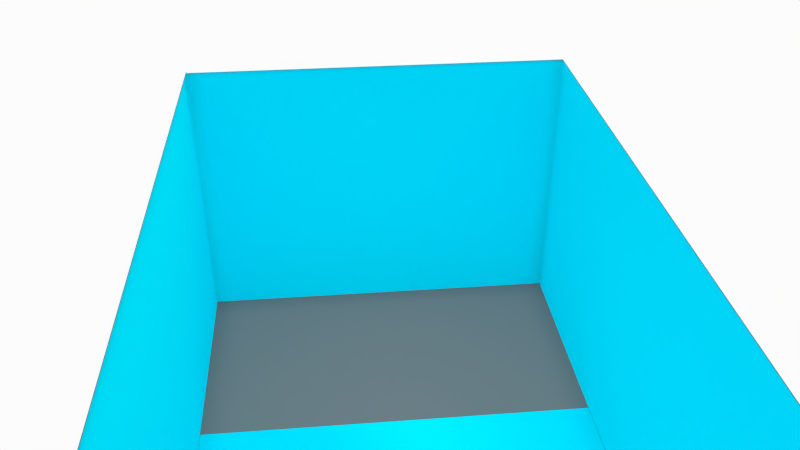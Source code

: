 # Source: aquarium.blend  (saved by Blender 2.76.0; exported with 4.5.12 LTS)
import bpy
from mathutils import Matrix  # noqa: F401  (used for matrix-valued properties, if any)

bpy.ops.wm.read_factory_settings(use_empty=True)
scene = bpy.context.scene
scene.name = 'Scene'

# ---- collections
col_collection_1 = bpy.data.collections.new('Collection 1'); scene.collection.children.link(col_collection_1)

# ---- materials (node trees are filled in below, after node groups)
mat_material_003 = bpy.data.materials.new('Material.003')
mat_material_003.alpha_threshold = 0.0
mat_material_003.use_transparent_shadow = False
mat_material_003.diffuse_color = (0.1902, 0.1902, 0.1902, 1.0)
mat_material_003.specular_color = (0.4185, 1.0, 0.5659)
mat_material_003.roughness = 0.5
mat_material_003.specular_intensity = 0.07018
mat_material = bpy.data.materials.new('Material')
mat_material.alpha_threshold = 0.0
mat_material.use_transparent_shadow = False
mat_material.diffuse_color = (0.0, 0.8102, 1.0, 1.0)
mat_material.roughness = 0.5
mat_material_006 = bpy.data.materials.new('Material.006')
mat_material_006.alpha_threshold = 0.0
mat_material_006.use_transparent_shadow = False
mat_material_006.diffuse_color = (0.002064, 0.002064, 0.002064, 1.0)
mat_material_006.roughness = 0.5
mat_material_001 = bpy.data.materials.new('Material.001')
mat_material_001.alpha_threshold = 0.0
mat_material_001.use_transparent_shadow = False
mat_material_001.diffuse_color = (0.0985, 0.0985, 0.0985, 1.0)
mat_material_001.roughness = 0.5
mat_material_002 = bpy.data.materials.new('Material.002')
mat_material_002.alpha_threshold = 0.0
mat_material_002.use_transparent_shadow = False
mat_material_002.diffuse_color = (0.0985, 0.0985, 0.0985, 1.0)
mat_material_002.roughness = 0.5
mat_material_004 = bpy.data.materials.new('Material.004')
mat_material_004.alpha_threshold = 0.0
mat_material_004.use_transparent_shadow = False
mat_material_004.diffuse_color = (0.0985, 0.0985, 0.0985, 1.0)
mat_material_004.roughness = 0.5
mat_material_005 = bpy.data.materials.new('Material.005')
mat_material_005.alpha_threshold = 0.0
mat_material_005.use_transparent_shadow = False
mat_material_005.diffuse_color = (0.0, 0.0, 0.0, 1.0)
mat_material_005.roughness = 0.5
mat_material_007 = bpy.data.materials.new('Material.007')
mat_material_007.alpha_threshold = 0.0
mat_material_007.use_transparent_shadow = False
mat_material_007.diffuse_color = (0.0, 0.0, 0.0, 1.0)
mat_material_007.roughness = 0.5
mat_material_008 = bpy.data.materials.new('Material.008')
mat_material_008.alpha_threshold = 0.0
mat_material_008.use_transparent_shadow = False
mat_material_008.diffuse_color = (0.0985, 0.0985, 0.0985, 1.0)
mat_material_008.roughness = 0.5
mat_material_009 = bpy.data.materials.new('Material.009')
mat_material_009.alpha_threshold = 0.0
mat_material_009.use_transparent_shadow = False
mat_material_009.diffuse_color = (0.0985, 0.0985, 0.0985, 1.0)
mat_material_009.roughness = 0.5
mat_material_010 = bpy.data.materials.new('Material.010')
mat_material_010.alpha_threshold = 0.0
mat_material_010.use_transparent_shadow = False
mat_material_010.diffuse_color = (0.0985, 0.0985, 0.0985, 1.0)
mat_material_010.roughness = 0.5

# ---- material node trees

# ---- world
world_world = bpy.data.worlds.new('World'); scene.world = world_world
world_world.color = (0.9699, 0.9699, 0.9699)
world_world.use_sun_shadow = False
world_world.sun_shadow_jitter_overblur = 0.0
world_world.cycles.sampling_method = 'MANUAL'
world_world.cycles.sample_map_resolution = 256
world_world.light_settings.ao_factor = 0.2

# ---- cameras
cam_camera = bpy.data.cameras.new('Camera')
cam_camera.clip_end = 100.0
cam_camera.lens = 35.0
cam_camera.sensor_width = 32.0
cam_camera.sensor_height = 18.0
cam_camera.display_size = 2.0
cam_camera.dof.focus_distance = 0.0
cam_camera.dof.aperture_fstop = 128.0
cam_camera.dof.aperture_blades = 6

# ---- lights
light_sun = bpy.data.lights.new('Sun', 'SUN')
light_sun.transmission_factor = 0.0
light_sun.angle = 0.1993
light_sun.energy = 1.0
light_sun.shadow_buffer_clip_start = 0.5
light_sun.shadow_soft_size = 0.1
light_sun.shadow_cascade_max_distance = 1000.0
light_sun.cycles.use_multiple_importance_sampling = False

# ---- meshes
me_cube = bpy.data.meshes.new('Cube')
me_cube.from_pydata([(-0.318, 1.188, 1.18), (-0.318, 1.188, 1.147), (-0.318, -0.9942, 1.18), (-0.318, -0.9942, 1.147), (0.83, 1.188, 1.18), (0.83, 1.188, 1.147), (0.83, -0.9942, 1.18), (0.83, -0.9942, 1.147), (-0.4583, -0.9942, 0.8864), (-0.4583, -0.9942, 0.9192), (-0.4583, 1.188, 0.8864), (-0.4583, 1.188, 0.9192), (0.9628, -0.9942, 0.8864), (0.9628, -0.9942, 0.9192), (0.9628, 1.188, 0.8864), (0.9628, 1.188, 0.9192), (-0.4583, -0.2525, 0.9192), (0.1793, 1.188, 0.9192), (0.9628, -0.2525, 0.9192), (0.1793, -0.9942, 0.9192), (0.1793, -0.2525, 0.9192), (-0.4583, 1.027, 0.9192), (0.83, 1.188, 0.9192), (0.9628, -0.856, 0.9192), (-0.318, -0.9942, 0.9192), (-0.4583, -0.856, 0.9192), (-0.318, 1.188, 0.9192), (0.9628, 1.027, 0.9192), (0.83, -0.9942, 0.9192), (-0.318, -0.2525, 0.9192), (0.83, -0.2525, 0.9192), (0.1793, -0.856, 0.9192), (0.1793, 1.027, 0.9192), (0.83, 1.027, 0.9192), (0.83, -0.856, 0.9192), (-0.318, -0.856, 0.9192), (-0.318, 1.027, 0.9192), (-0.4583, 1.128, 0.9192), (0.9188, 1.188, 0.9192), (0.9628, -0.9448, 0.9192), (-0.4068, -0.9942, 0.9192), (-0.4583, -0.4301, 0.9192), (0.001691, 1.188, 0.9192), (0.9628, 0.6646, 0.9192), (0.357, -0.9942, 0.9192), (-0.4068, -0.2525, 0.9192), (0.357, -0.2525, 0.9192), (0.1793, -0.9448, 0.9192), (0.1793, 0.6646, 0.9192), (-0.4583, 0.6646, 0.9192), (0.357, 1.188, 0.9192), (0.9628, -0.4301, 0.9192), (0.001691, -0.9942, 0.9192), (-0.4583, -0.9448, 0.9192), (-0.4068, 1.188, 0.9192), (0.9628, 1.128, 0.9192), (0.9188, -0.9942, 0.9192), (0.001691, -0.2525, 0.9192), (0.9188, -0.2525, 0.9192), (0.1793, -0.4301, 0.9192), (0.1793, 1.128, 0.9192), (0.357, 1.027, 0.9192), (0.9188, 1.027, 0.9192), (0.83, 0.6646, 0.9192), (0.83, 1.128, 0.9192), (0.357, -0.856, 0.9192), (0.9188, -0.856, 0.9192), (0.83, -0.9448, 0.9192), (0.83, -0.4301, 0.9192), (-0.4068, -0.856, 0.9192), (0.001691, -0.856, 0.9192), (-0.318, -0.9448, 0.9192), (-0.318, -0.4301, 0.9192), (-0.4068, 1.027, 0.9192), (0.001691, 1.027, 0.9192), (-0.318, 0.6646, 0.9192), (-0.318, 1.128, 0.9192), (0.001691, 1.128, 0.9192), (0.001691, 0.6646, 0.9192), (-0.4068, 0.6646, 0.9192), (0.001691, -0.4301, 0.9192), (0.001691, -0.9448, 0.9192), (0.9188, -0.4301, 0.9192), (0.357, -0.9448, 0.9192), (0.9188, 0.6646, 0.9192), (0.357, 0.6646, 0.9192), (0.357, 1.128, 0.9192), (0.357, -0.4301, 0.9192), (-0.4068, -0.4301, 0.9192), (0.9628, 1.188, 0.9192), (0.9628, -0.9942, 0.9192), (-0.4583, -0.9942, 0.9192), (-0.4583, -0.3413, 0.9192), (0.09051, 1.188, 0.9192), (0.9628, -0.1636, 0.9192), (0.2682, -0.9942, 0.9192), (-0.4582, -0.2525, 0.9192), (0.2682, -0.2525, 0.9192), (0.1793, -0.9942, 0.9192), (0.1793, -0.1636, 0.9192), (-0.4583, 0.7534, 0.9192), (0.4458, 1.188, 0.9192), (0.9628, -0.5189, 0.9192), (-0.08713, -0.9942, 0.9192), (-0.4583, -0.9004, 0.9192), (-0.3624, 1.188, 0.9192), (0.9628, 1.072, 0.9192), (0.8744, -0.9942, 0.9192), (-0.08713, -0.2525, 0.9192), (0.8744, -0.2525, 0.9192), (0.1793, -0.5189, 0.9192), (0.1793, 1.072, 0.9192), (0.2682, 1.027, 0.9192), (0.8744, 1.027, 0.9192), (0.83, -0.1636, 0.9192), (0.83, 1.072, 0.9192), (0.2682, -0.856, 0.9192), (0.8744, -0.856, 0.9192), (0.83, -0.9942, 0.9192), (0.83, -0.5189, 0.9192), (-0.4582, -0.856, 0.9192), (-0.08713, -0.856, 0.9192), (-0.318, -0.9942, 0.9192), (-0.318, -0.5189, 0.9192), (-0.4582, 1.027, 0.9192), (-0.08713, 1.027, 0.9192), (-0.318, -0.1636, 0.9192), (-0.318, 1.072, 0.9192), (-0.4583, 1.072, 0.9192), (0.8744, 1.188, 0.9192), (0.9628, -0.9004, 0.9192), (-0.3624, -0.9942, 0.9192), (-0.4583, -0.5189, 0.9192), (-0.08713, 1.188, 0.9192), (0.9628, 0.7534, 0.9192), (0.4458, -0.9942, 0.9192), (-0.3624, -0.2525, 0.9192), (0.4458, -0.2525, 0.9192), (0.1793, -0.9004, 0.9192), (0.1793, 0.7534, 0.9192), (-0.4583, -0.1636, 0.9192), (0.2682, 1.188, 0.9192), (0.9628, -0.3413, 0.9192), (0.09051, -0.9942, 0.9192), (-0.4583, -0.9942, 0.9192), (0.9627, -0.9942, 0.9192), (0.09051, -0.2525, 0.9192), (0.9627, -0.2525, 0.9192), (0.1793, -0.3413, 0.9192), (0.1793, 1.188, 0.9192), (0.4458, 1.027, 0.9192), (0.9627, 1.027, 0.9192), (0.83, 0.7534, 0.9192), (0.83, 1.188, 0.9192), (0.4458, -0.856, 0.9192), (0.9627, -0.856, 0.9192), (0.83, -0.9004, 0.9192), (0.83, -0.3413, 0.9192), (-0.3624, -0.856, 0.9192), (0.09051, -0.856, 0.9192), (-0.318, -0.9004, 0.9192), (-0.318, -0.3413, 0.9192), (-0.3624, 1.027, 0.9192), (0.09051, 1.027, 0.9192), (-0.318, 0.7534, 0.9192), (-0.318, 1.188, 0.9192), (-0.08713, 1.128, 0.9192), (0.09051, 1.128, 0.9192), (0.001691, 1.072, 0.9192), (0.001691, 1.188, 0.9192), (-0.08713, 0.6646, 0.9192), (0.09051, 0.6646, 0.9192), (0.001691, -0.1636, 0.9192), (0.001691, 0.7534, 0.9192), (-0.4582, 0.6646, 0.9192), (-0.3624, 0.6646, 0.9192), (-0.4068, -0.1636, 0.9192), (-0.4068, 0.7534, 0.9192), (-0.08713, -0.4301, 0.9192), (0.09051, -0.4301, 0.9192), (0.001691, -0.5189, 0.9192), (0.001691, -0.3413, 0.9192), (-0.08713, -0.9448, 0.9192), (0.09051, -0.9448, 0.9192), (0.001691, -0.9942, 0.9192), (0.001691, -0.9004, 0.9192), (-0.4582, -0.9448, 0.9192), (-0.4068, -0.9942, 0.9192), (0.8744, -0.4301, 0.9192), (0.9627, -0.4301, 0.9192), (0.9188, -0.5189, 0.9192), (0.9188, -0.3413, 0.9192), (0.9627, -0.9448, 0.9192), (0.9188, -0.9942, 0.9192), (0.2682, -0.9448, 0.9192), (0.4458, -0.9448, 0.9192), (0.357, -0.9942, 0.9192), (0.357, -0.9004, 0.9192), (0.9627, 1.128, 0.9192), (0.9188, 1.188, 0.9192), (0.8744, 0.6646, 0.9192), (0.9627, 0.6646, 0.9192), (0.9188, -0.1636, 0.9192), (0.9188, 0.7534, 0.9192), (0.2682, 0.6646, 0.9192), (0.4458, 0.6646, 0.9192), (0.357, -0.1636, 0.9192), (0.357, 0.7534, 0.9192), (0.2682, 1.128, 0.9192), (0.4458, 1.128, 0.9192), (0.357, 1.072, 0.9192), (0.357, 1.188, 0.9192), (0.2682, -0.4301, 0.9192), (0.4458, -0.4301, 0.9192), (0.357, -0.5189, 0.9192), (0.357, -0.3413, 0.9192), (-0.4582, -0.4301, 0.9192), (-0.3624, -0.4301, 0.9192), (-0.4068, -0.5189, 0.9192), (-0.4068, -0.3413, 0.9192), (-0.4582, 1.117, 0.9192), (-0.4068, 1.188, 0.9192), (-0.3624, 1.188, 0.9192), (-0.4582, 1.072, 0.9192), (-0.3624, -0.3413, 0.9192), (-0.3624, -0.5189, 0.9192), (-0.4582, -0.5189, 0.9192), (0.4458, -0.3413, 0.9192), (0.4458, -0.5189, 0.9192), (0.2682, -0.5189, 0.9192), (0.4458, 1.188, 0.9192), (0.4458, 1.072, 0.9192), (0.2682, 1.072, 0.9192), (0.4458, 0.7534, 0.9192), (0.4458, -0.1636, 0.9192), (0.2682, -0.1636, 0.9192), (0.9627, 0.7534, 0.9192), (0.9627, -0.1636, 0.9192), (0.8744, -0.1636, 0.9192), (0.9627, 1.188, 0.9192), (0.9627, 1.072, 0.9192), (0.4458, -0.9004, 0.9192), (0.4458, -0.9942, 0.9192), (0.2682, -0.9942, 0.9192), (0.9627, -0.9004, 0.9192), (0.9627, -0.9942, 0.9192), (0.8744, -0.9942, 0.9192), (0.9627, -0.3413, 0.9192), (0.9627, -0.5189, 0.9192), (0.8744, -0.5189, 0.9192), (-0.3624, -0.9942, 0.9192), (-0.4582, -0.9942, 0.9192), (0.09051, -0.9004, 0.9192), (0.09051, -0.9942, 0.9192), (-0.08713, -0.9942, 0.9192), (0.09051, -0.3413, 0.9192), (0.09051, -0.5189, 0.9192), (-0.08713, -0.5189, 0.9192), (-0.3624, 0.7534, 0.9192), (-0.3624, -0.1636, 0.9192), (-0.4582, -0.1636, 0.9192), (0.09051, 0.7534, 0.9192), (0.09051, -0.1636, 0.9192), (-0.08713, -0.1636, 0.9192), (0.09051, 1.188, 0.9192), (0.09051, 1.072, 0.9192), (-0.08713, 1.072, 0.9192), (-0.08713, 1.188, 0.9192), (-0.08713, 0.7534, 0.9192), (-0.4582, 0.7534, 0.9192), (-0.08713, -0.3413, 0.9192), (-0.08713, -0.9004, 0.9192), (-0.4582, -0.9004, 0.9192), (0.8744, -0.3413, 0.9192), (0.2682, -0.9004, 0.9192), (0.8744, 1.188, 0.9192), (0.8744, 0.7534, 0.9192), (0.2682, 0.7534, 0.9192), (0.2682, 1.188, 0.9192), (0.2682, -0.3413, 0.9192), (-0.4582, -0.3413, 0.9192), (-0.4582, 1.188, 0.9192), (0.8744, 1.027, 2.286), (0.83, 1.027, 2.286), (0.83, 1.072, 2.286), (0.8744, -0.856, 2.286), (0.83, -0.856, 2.286), (-0.318, 1.072, 2.286), (-0.318, 1.027, 2.286), (0.9627, 1.027, 2.286), (0.9188, 1.027, 2.286), (0.83, 1.188, 2.286), (0.83, 1.128, 2.286), (0.9627, -0.856, 2.286), (0.9188, -0.856, 2.286), (0.83, -0.9004, 2.286), (0.83, -0.9448, 2.286), (-0.3624, -0.856, 2.286), (-0.4068, -0.856, 2.286), (-0.318, -0.9004, 2.286), (-0.318, -0.9448, 2.286), (-0.3624, 1.027, 2.286), (-0.4068, 1.027, 2.286), (-0.318, 1.188, 2.286), (-0.318, 1.128, 2.286), (-0.3624, -0.9448, 2.286), (-0.4068, -0.9448, 2.286), (-0.4068, -0.9004, 2.286), (0.8744, -0.9448, 2.286), (0.9627, -0.9448, 2.286), (0.9188, -0.9448, 2.286), (0.9188, -0.9004, 2.286), (0.8744, 1.128, 2.286), (0.9627, 1.128, 2.286), (0.9188, 1.128, 2.286), (0.9188, 1.072, 2.286), (0.9188, 1.188, 2.286), (-0.3624, 1.128, 2.286), (-0.4068, 1.128, 2.286), (-0.4068, 1.072, 2.286), (-0.4068, 1.188, 2.286), (0.83, -0.9942, 2.286), (-0.4586, -0.856, 2.286), (-0.318, -0.9942, 2.286), (-0.4586, 1.027, 2.286), (-0.318, -0.856, 2.286), (-0.4586, -0.9448, 2.286), (-0.4068, -0.9942, 2.286), (0.9188, -0.9942, 2.286), (-0.4586, 1.128, 2.286), (-0.3624, 1.188, 2.286), (-0.3624, 1.072, 2.286), (-0.4586, 1.072, 2.286), (0.9627, 1.188, 2.286), (0.9627, 1.072, 2.286), (0.8744, 1.072, 2.286), (0.9627, -0.9004, 2.286), (0.9627, -0.9942, 2.286), (0.8744, -0.9942, 2.286), (-0.3624, -0.9004, 2.286), (-0.3624, -0.9942, 2.286), (-0.4586, -0.9942, 2.286), (-0.4586, -0.9004, 2.286), (0.8744, -0.9004, 2.286), (0.8744, 1.188, 2.286), (-0.4586, 1.188, 2.286), (0.9627, -0.2525, 0.9459), (0.9188, -0.2525, 0.9459), (0.1793, 1.188, 0.9459), (0.1793, 1.128, 0.9459), (0.9627, 1.027, 0.9459), (0.9188, 1.027, 0.9459), (0.83, 1.188, 0.9459), (0.83, 1.128, 0.9459), (0.9627, -0.856, 0.9459), (0.9188, -0.856, 0.9459), (-0.318, 1.188, 0.9459), (-0.318, 1.128, 0.9459), (-0.08713, 1.128, 0.9459), (0.09051, 1.128, 0.9459), (0.001691, 1.128, 0.9459), (0.001691, 1.188, 0.9459), (-0.4068, -0.1636, 0.9459), (-0.4068, -0.2525, 0.9459), (-0.4068, 0.7534, 0.9459), (-0.4068, 0.6646, 0.9459), (-0.08713, -0.9448, 0.9459), (-0.318, -0.9448, 0.9459), (0.09051, -0.9448, 0.9459), (0.001691, -0.9448, 0.9459), (0.9627, -0.4301, 0.9459), (0.9188, -0.4301, 0.9459), (0.9188, -0.5189, 0.9459), (0.9188, -0.3413, 0.9459), (0.2682, -0.9448, 0.9459), (0.1793, -0.9448, 0.9459), (0.4458, -0.9448, 0.9459), (0.357, -0.9448, 0.9459), (0.9627, 0.6646, 0.9459), (0.9188, 0.6646, 0.9459), (0.9188, -0.1636, 0.9459), (0.9188, 0.7534, 0.9459), (0.2682, 1.128, 0.9459), (0.4458, 1.128, 0.9459), (0.357, 1.128, 0.9459), (0.357, 1.188, 0.9459), (-0.4068, -0.5189, 0.9459), (-0.4068, -0.856, 0.9459), (-0.4068, -0.3413, 0.9459), (-0.4068, -0.4301, 0.9459), (-0.4583, -0.2525, 0.9459), (0.1793, -0.9942, 0.9459), (0.83, -0.9448, 0.9459), (0.83, -0.9942, 0.9459), (-0.4583, -0.856, 0.9459), (-0.318, -0.9942, 0.9459), (-0.4068, 1.027, 0.9459), (-0.4583, 1.027, 0.9459), (-0.4583, 0.6646, 0.9459), (0.001691, -0.9942, 0.9459), (0.357, -0.9942, 0.9459), (-0.4583, -0.4301, 0.9459), (-0.4583, -0.5189, 0.9459), (0.4458, 1.188, 0.9459), (0.9627, 0.7534, 0.9459), (0.9627, -0.1636, 0.9459), (0.4458, -0.9942, 0.9459), (0.2682, -0.9942, 0.9459), (0.9627, -0.3413, 0.9459), (0.9627, -0.5189, 0.9459), (0.09051, -0.9942, 0.9459), (-0.08713, -0.9942, 0.9459), (-0.4583, -0.1636, 0.9459), (0.09051, 1.188, 0.9459), (-0.08713, 1.188, 0.9459), (-0.4583, 0.7534, 0.9459), (0.2682, 1.188, 0.9459), (-0.4583, -0.3413, 0.9459), (-0.4583, 1.188, 0.9192), (-0.4583, -0.9942, 0.9192), (0.9628, -0.9942, 0.9192), (-0.4583, -0.9942, 0.9192), (0.2682, -0.9942, 0.9192), (0.1793, -0.9942, 0.9192), (-0.08713, -0.9942, 0.9192), (-0.318, -0.9942, 0.9192), (0.8744, -0.9942, 0.9192), (0.83, -0.9942, 0.9192), (-0.3624, -0.9942, 0.9192), (-0.4068, -0.9942, 0.9192), (0.4458, -0.9942, 0.9192), (0.357, -0.9942, 0.9192), (0.09051, -0.9942, 0.9192), (0.001691, -0.9942, 0.9192), (0.9627, -0.9942, 0.9192), (0.9188, -0.9942, 0.9192)], [(8, 419), (420, 12), (144, 122)], [(1, 3, 2, 0), (3, 7, 6, 2), (7, 5, 4, 6), (5, 1, 0, 4), (0, 2, 6, 4), (5, 7, 3, 1), (11, 418, 54, 105, 26, 133, 42, 93, 17, 141, 50, 101, 22, 129, 38, 89, 15, 14, 10), (13, 434, 435, 426, 427, 430, 431, 422, 423, 432, 433, 424, 425, 428, 429, 421, 9, 8, 12), (8, 10, 14, 12), (280, 96, 16, 92), (279, 97, 20, 148), (278, 141, 17, 149), (277, 112, 32, 139), (276, 113, 33, 152), (275, 129, 22, 153), (274, 116, 31, 138), (151, 240, 334, 289), (273, 109, 30, 157), (272, 120, 25, 104), (271, 121, 35, 160), (270, 108, 29, 161), (269, 124, 21, 100), (268, 125, 36, 164), (267, 133, 26, 165), (266, 166, 76, 127), (265, 167, 77, 168), (264, 93, 42, 169), (263, 170, 75, 126), (262, 171, 78, 172), (261, 163, 74, 173), (260, 174, 49, 140), (259, 175, 79, 176), (258, 162, 73, 177), (257, 178, 72, 123), (256, 179, 80, 180), (255, 146, 57, 181), (208, 86, 384, 382), (118, 67, 392, 393), (252, 159, 70, 185), (251, 186, 53, 144), (244, 155, 293, 336), (69, 120, 322, 298), (249, 188, 68, 119), (166, 77, 360, 358), (120, 69, 387, 394), (160, 35, 325, 299), (275, 153, 291, 344), (156, 67, 296, 295), (60, 208, 382, 349), (76, 166, 358, 357), (241, 154, 65, 197), (153, 64, 292, 291), (73, 162, 301, 302), (239, 89, 38, 199), (238, 200, 63, 114), (84, 202, 380, 379), (211, 278, 416, 385), (235, 204, 48, 99), (234, 205, 85, 206), (233, 150, 61, 207), (232, 208, 60, 111), (231, 209, 86, 210), (230, 101, 50, 211), (229, 212, 59, 110), (228, 213, 87, 214), (227, 137, 46, 215), (226, 216, 41, 132), (225, 217, 88, 218), (224, 136, 45, 219), (223, 220, 37, 128), (198, 239, 333, 313), (222, 105, 54, 221), (192, 244, 336, 309), (118, 246, 338, 321), (165, 26, 105, 222), (34, 156, 295, 286), (162, 36, 288, 301), (120, 272, 342, 322), (124, 223, 128, 21), (36, 127, 287, 288), (158, 69, 298, 297), (217, 224, 219, 88), (72, 161, 224, 217), (161, 29, 136, 224), (158, 225, 218, 69), (35, 123, 225, 158), (123, 72, 217, 225), (120, 226, 132, 25), (169, 267, 414, 361), (202, 58, 347, 380), (213, 227, 215, 87), (68, 157, 227, 213), (157, 30, 137, 227), (154, 228, 214, 65), (34, 119, 228, 154), (119, 68, 213, 228), (116, 229, 110, 31), (65, 214, 229, 116), (214, 87, 212, 229), (47, 183, 368, 375), (260, 96, 390, 412), (153, 22, 101, 230), (150, 231, 210, 61), (33, 115, 231, 150), (115, 64, 209, 231), (112, 232, 111, 32), (61, 210, 232, 112), (210, 86, 208, 232), (205, 233, 207, 85), (63, 152, 233, 205), (152, 33, 150, 233), (137, 234, 206, 46), (30, 114, 234, 137), (114, 63, 205, 234), (97, 235, 99, 20), (46, 206, 235, 97), (206, 85, 204, 235), (183, 81, 369, 368), (43, 134, 236, 201), (134, 27, 151, 236), (226, 120, 394, 402), (18, 94, 237, 147), (94, 43, 201, 237), (109, 238, 114, 30), (58, 202, 238, 109), (202, 84, 200, 238), (193, 245, 337, 328), (187, 250, 340, 327), (27, 106, 240, 151), (106, 55, 198, 240), (127, 76, 304, 287), (35, 158, 297, 325), (272, 186, 326, 342), (195, 241, 197, 83), (67, 156, 241, 195), (156, 34, 154, 241), (135, 242, 196, 44), (28, 118, 242, 135), (254, 184, 399, 411), (95, 243, 98, 19), (44, 196, 243, 95), (243, 196, 400, 407), (199, 275, 344, 316), (39, 130, 244, 192), (130, 23, 155, 244), (145, 245, 193, 56), (420, 90, 245, 145), (90, 39, 192, 245), (107, 246, 118, 28), (56, 193, 246, 107), (221, 281, 345, 320), (155, 248, 409, 354), (51, 142, 247, 189), (142, 18, 147, 247), (147, 237, 405, 346), (23, 102, 248, 155), (102, 51, 189, 248), (117, 249, 119, 34), (66, 190, 249, 117), (190, 82, 188, 249), (117, 34, 286, 285), (239, 199, 316, 333), (131, 250, 187, 40), (24, 122, 250, 131), (246, 193, 328, 338), (91, 251, 144, 419), (40, 187, 251, 91), (251, 187, 327, 341), (183, 252, 185, 81), (47, 138, 252, 183), (138, 31, 159, 252), (143, 253, 184, 52), (19, 98, 253, 143), (253, 98, 391, 410), (103, 254, 122, 24), (52, 184, 254, 103), (242, 118, 393, 406), (179, 255, 181, 80), (59, 148, 255, 179), (148, 20, 146, 255), (159, 256, 180, 70), (31, 110, 256, 159), (110, 59, 179, 256), (121, 257, 123, 35), (70, 180, 257, 121), (180, 80, 178, 257), (175, 258, 177, 79), (75, 164, 258, 175), (164, 36, 162, 258), (136, 259, 176, 45), (29, 126, 259, 136), (126, 75, 175, 259), (96, 260, 140, 16), (219, 45, 363, 388), (189, 247, 408, 370), (171, 261, 173, 78), (48, 139, 261, 171), (139, 32, 163, 261), (146, 262, 172, 57), (20, 99, 262, 146), (99, 48, 171, 262), (108, 263, 126, 29), (57, 172, 263, 108), (172, 78, 170, 263), (201, 236, 404, 378), (177, 73, 396, 364), (149, 17, 93, 264), (163, 265, 168, 74), (32, 111, 265, 163), (111, 60, 167, 265), (125, 266, 127, 36), (74, 168, 266, 125), (168, 77, 166, 266), (88, 219, 388, 389), (79, 177, 364, 365), (169, 42, 133, 267), (170, 268, 164, 75), (78, 173, 268, 170), (173, 74, 125, 268), (174, 269, 100, 49), (83, 194, 374, 377), (149, 264, 413, 348), (178, 270, 161, 72), (80, 181, 270, 178), (181, 57, 108, 270), (182, 271, 160, 71), (81, 185, 271, 182), (185, 70, 121, 271), (186, 272, 104, 53), (66, 117, 285, 294), (33, 113, 282, 283), (188, 273, 157, 68), (82, 191, 273, 188), (191, 58, 109, 273), (76, 165, 303, 304), (250, 122, 323, 340), (194, 274, 138, 47), (83, 197, 274, 194), (197, 65, 116, 274), (113, 62, 290, 282), (122, 71, 300, 323), (199, 38, 129, 275), (200, 276, 152, 63), (84, 203, 276, 200), (203, 62, 113, 276), (204, 277, 139, 48), (85, 207, 277, 204), (207, 61, 112, 277), (194, 47, 375, 374), (153, 230, 403, 352), (211, 50, 141, 278), (212, 279, 148, 59), (87, 215, 279, 212), (215, 46, 97, 279), (216, 280, 92, 41), (280, 216, 401, 417), (269, 174, 398, 415), (186, 251, 341, 326), (221, 54, 418, 281), (343, 285, 286, 295), (340, 305, 306, 327), (339, 297, 298, 307), (338, 308, 296, 321), (337, 309, 310, 328), (336, 293, 294, 311), (335, 312, 292, 284), (334, 313, 314, 315), (331, 317, 318, 319), (317, 330, 320, 318), (304, 303, 330, 317), (301, 331, 319, 302), (288, 287, 331, 301), (287, 304, 317, 331), (302, 319, 332, 324), (319, 318, 329, 332), (313, 333, 316, 314), (289, 334, 315, 290), (282, 335, 284, 283), (290, 315, 335, 282), (315, 314, 312, 335), (309, 336, 311, 310), (328, 310, 308, 338), (305, 339, 307, 306), (300, 299, 339, 305), (299, 325, 297, 339), (323, 300, 305, 340), (327, 306, 326, 341), (306, 307, 342, 326), (307, 298, 322, 342), (308, 343, 295, 296), (310, 311, 343, 308), (311, 294, 285, 343), (312, 344, 291, 292), (314, 316, 344, 312), (318, 320, 345, 329), (71, 160, 299, 300), (62, 151, 289, 290), (64, 115, 284, 292), (124, 73, 302, 324), (67, 118, 321, 296), (245, 192, 309, 337), (240, 198, 313, 334), (155, 66, 294, 293), (115, 33, 283, 284), (223, 124, 324, 332), (411, 366, 367, 395), (410, 368, 369, 399), (409, 370, 371, 372), (408, 346, 347, 373), (407, 374, 375, 391), (406, 376, 377, 400), (405, 378, 379, 380), (404, 350, 351, 381), (387, 386, 402, 394), (386, 389, 401, 402), (383, 403, 385, 384), (353, 352, 403, 383), (378, 404, 381, 379), (346, 405, 380, 347), (393, 392, 376, 406), (400, 377, 374, 407), (370, 408, 373, 371), (354, 409, 372, 355), (391, 375, 368, 410), (399, 369, 366, 411), (363, 362, 412, 390), (362, 365, 398, 412), (359, 413, 361, 360), (349, 348, 413, 359), (358, 414, 356, 357), (360, 361, 414, 358), (365, 364, 415, 398), (364, 396, 397, 415), (382, 416, 348, 349), (384, 385, 416, 382), (389, 388, 417, 401), (388, 363, 390, 417), (191, 82, 371, 373), (58, 191, 373, 347), (124, 269, 415, 397), (73, 124, 397, 396), (96, 280, 417, 390), (71, 122, 395, 367), (230, 211, 385, 403), (264, 169, 361, 413), (236, 151, 350, 404), (247, 147, 346, 408), (64, 153, 352, 353), (196, 242, 406, 400), (151, 62, 351, 350), (184, 253, 410, 399), (195, 83, 377, 376), (67, 195, 376, 392), (237, 201, 378, 405), (248, 189, 370, 409), (45, 176, 362, 363), (69, 218, 386, 387), (176, 79, 365, 362), (66, 155, 354, 355), (218, 88, 389, 386), (98, 243, 407, 391), (122, 254, 411, 395), (216, 226, 402, 401), (182, 71, 367, 366), (174, 260, 412, 398), (81, 182, 366, 369), (203, 84, 379, 381), (267, 165, 356, 414), (62, 203, 381, 351), (278, 149, 348, 416), (165, 76, 357, 356), (77, 167, 359, 360), (86, 209, 383, 384), (167, 60, 349, 359), (209, 64, 353, 383), (190, 66, 355, 372), (82, 190, 372, 371), (230, 153, 64, 209, 166, 76, 165, 267), (73, 124, 21, 128, 37, 220, 281, 221, 222, 165, 76, 127, 36, 162), (41, 92, 16, 140, 49, 100, 21, 124, 73, 177, 79, 176, 45, 219, 88, 218, 69, 120, 25, 132), (40, 91, 144, 53, 104, 25, 120, 69, 158, 35, 160, 71, 122, 24, 131), (67, 118, 28, 135, 44, 95, 19, 143, 52, 103, 24, 122, 71, 182, 81, 183, 47, 194, 83, 195), (56, 145, 245, 192, 244, 155, 66, 117, 34, 156, 67, 28, 118, 426, 107, 435), (199, 239, 89, 55, 198, 106, 27, 151, 62, 113, 33, 115, 64, 153, 22, 275, 129, 38), (43, 94, 18, 142, 51, 102, 23, 155, 66, 190, 82, 191, 58, 202, 84, 203, 62, 151, 27, 134), (89, 239, 198, 106, 27, 134, 43, 94, 18, 142, 51, 102, 23, 130, 39, 90, 245, 435, 434, 13, 12, 14, 15), (49, 140, 16, 92, 41, 132, 25, 104, 53, 419, 9, 144, 8, 10, 418, 11, 281, 220, 37, 128, 21, 100), (222, 54, 221, 320, 330, 303, 26, 165, 105), (281, 220, 223, 332, 329, 345)])
me_cube.materials.append(mat_material_003)
me_cube.use_remesh_preserve_volume = False
me_cube.use_remesh_preserve_attributes = False
me_cube.use_mirror_vertex_groups = False
me_cube.update()
me_plane_001 = bpy.data.meshes.new('Plane.001')
me_plane_001.from_pydata([(-1.0, -1.0, 0.0), (-1.0, 1.0, 0.0), (-1.0, 0.0, 0.0), (0.0, -1.0, 0.0), (0.0, 1.0, 0.0), (-1.0, -0.5, 0.0), (-0.5, 1.0, 0.0), (-1.0, 0.5, 0.0), (-0.5, -1.0, 0.0), (-1.0, -0.75, 0.0), (-0.75, 1.0, 0.0), (-1.0, 0.25, 0.0), (-0.25, -1.0, 0.0), (-1.0, -0.25, 0.0), (-0.25, 1.0, 0.0), (-1.0, 0.75, 0.0), (-0.75, -1.0, 0.0), (-1.0, -0.875, 0.0), (-0.875, 1.0, 0.0), (-1.0, 0.125, 0.0), (-0.125, -1.0, 0.0), (0.125, 1.0, 0.0), (-1.0, -0.375, 0.0), (-0.375, 1.0, 0.0), (-1.0, 0.625, 0.0), (-0.625, -1.0, 0.0), (-1.0, -0.625, 0.0), (-0.625, 1.0, 0.0), (-1.0, 0.375, 0.0), (-0.375, -1.0, 0.0), (-1.0, -0.125, 0.0), (0.125, -1.0, 0.0), (-0.125, 1.0, 0.0), (-1.0, 0.875, 0.0), (-0.875, -1.0, 0.0), (-1.0, -0.9375, 0.0), (-0.9375, 1.0, 0.0), (-1.0, 0.0625, 0.0), (-0.0625, -1.0, 0.0), (0.0625, 1.0, 0.0), (-1.0, -0.4375, 0.0), (-0.4375, 1.0, 0.0), (-1.0, 0.5625, 0.0), (-0.5625, -1.0, 0.0), (-1.0, -0.6875, 0.0), (-0.6875, 1.0, 0.0), (-1.0, 0.3125, 0.0), (-0.3125, -1.0, 0.0), (-1.0, -0.1875, 0.0), (0.1875, -1.0, 0.0), (-0.1875, 1.0, 0.0), (-1.0, 0.8125, 0.0), (-0.8125, -1.0, 0.0), (-1.0, -0.8125, 0.0), (-0.8125, 1.0, 0.0), (-1.0, 0.1875, 0.0), (-0.1875, -1.0, 0.0), (0.1875, 1.0, 0.0), (0.1875, 0.0, 0.0), (-1.0, -0.3125, 0.0), (-0.3125, 1.0, 0.0), (-1.0, 0.6875, 0.0), (-0.6875, -1.0, 0.0), (0.1875, -0.5, 0.0), (0.1875, 0.5, 0.0), (-1.0, -0.5625, 0.0), (-0.5625, 1.0, 0.0), (-1.0, 0.4375, 0.0), (-0.4375, -1.0, 0.0), (-1.0, -0.0625, 0.0), (0.0625, -1.0, 0.0), (-0.0625, 1.0, 0.0), (-1.0, 0.9375, 0.0), (-0.9375, -1.0, 0.0), (0.1875, 0.25, 0.0), (0.1875, 0.75, 0.0), (0.1875, -0.75, 0.0), (0.1875, -0.25, 0.0), (0.1875, -0.375, 0.0), (0.1875, -0.125, 0.0), (0.1875, -0.875, 0.0), (0.1875, -0.625, 0.0), (0.1875, 0.625, 0.0), (0.1875, 0.875, 0.0), (0.1875, 0.125, 0.0), (0.1875, 0.375, 0.0), (0.1875, 0.3125, 0.0), (0.1875, 0.0625, 0.0), (0.1875, 0.8125, 0.0), (0.1875, 0.5625, 0.0), (0.1875, -0.6875, 0.0), (0.1875, -0.9375, 0.0), (0.1875, -0.1875, 0.0), (0.1875, -0.4375, 0.0), (0.1875, -0.3125, 0.0), (0.1875, -0.0625, 0.0), (0.1875, -0.8125, 0.0), (0.1875, -0.5625, 0.0), (0.1875, 0.6875, 0.0), (0.1875, 0.9375, 0.0), (0.1875, 0.1875, 0.0), (0.1875, 0.4375, 0.0), (-1.0, -1.0, 0.8819), (-1.0, 1.0, 0.8819), (-1.0, 0.0, 0.8819), (0.0, -1.0, 0.8819), (0.0, 1.0, 0.8819), (-1.0, -0.5, 0.8819), (-0.5, 1.0, 0.8819), (-1.0, 0.5, 0.8819), (-0.5, -1.0, 0.8819), (-1.0, -0.75, 0.8819), (-0.75, 1.0, 0.8819), (-1.0, 0.25, 0.8819), (-0.25, -1.0, 0.8819), (-1.0, -0.25, 0.8819), (-0.25, 1.0, 0.8819), (-1.0, 0.75, 0.8819), (-0.75, -1.0, 0.8819), (-1.0, -0.875, 0.8819), (-0.875, 1.0, 0.8819), (-1.0, 0.125, 0.8819), (-0.125, -1.0, 0.8819), (0.125, 1.0, 0.8819), (-1.0, -0.375, 0.8819), (-0.375, 1.0, 0.8819), (-1.0, 0.625, 0.8819), (-0.625, -1.0, 0.8819), (-1.0, -0.625, 0.8819), (-0.625, 1.0, 0.8819), (-1.0, 0.375, 0.8819), (-0.375, -1.0, 0.8819), (-1.0, -0.125, 0.8819), (0.125, -1.0, 0.8819), (-0.125, 1.0, 0.8819), (-1.0, 0.875, 0.8819), (-0.875, -1.0, 0.8819), (-1.0, -0.9375, 0.8819), (-0.9375, 1.0, 0.8819), (-1.0, 0.0625, 0.8819), (-0.0625, -1.0, 0.8819), (0.0625, 1.0, 0.8819), (-1.0, -0.4375, 0.8819), (-0.4375, 1.0, 0.8819), (-1.0, 0.5625, 0.8819), (-0.5625, -1.0, 0.8819), (-1.0, -0.6875, 0.8819), (-0.6875, 1.0, 0.8819), (-1.0, 0.3125, 0.8819), (-0.3125, -1.0, 0.8819), (-1.0, -0.1875, 0.8819), (0.1875, -1.0, 0.8819), (-0.1875, 1.0, 0.8819), (-1.0, 0.8125, 0.8819), (-0.8125, -1.0, 0.8819), (-1.0, -0.8125, 0.8819), (-0.8125, 1.0, 0.8819), (-1.0, 0.1875, 0.8819), (-0.1875, -1.0, 0.8819), (0.1875, 0.0, 0.8819), (-1.0, -0.3125, 0.8819), (-0.3125, 1.0, 0.8819), (-1.0, 0.6875, 0.8819), (-0.6875, -1.0, 0.8819), (0.1875, -0.5, 0.8819), (0.1875, 0.5, 0.8819), (-1.0, -0.5625, 0.8819), (-0.5625, 1.0, 0.8819), (-1.0, 0.4375, 0.8819), (-0.4375, -1.0, 0.8819), (-1.0, -0.0625, 0.8819), (0.0625, -1.0, 0.8819), (-0.0625, 1.0, 0.8819), (-1.0, 0.9375, 0.8819), (-0.9375, -1.0, 0.8819), (0.1875, 0.25, 0.8819), (0.1875, 0.75, 0.8819), (0.1875, -0.75, 0.8819), (0.1875, -0.25, 0.8819), (0.1875, -0.375, 0.8819), (0.1875, -0.125, 0.8819), (0.1875, -0.875, 0.8819), (0.1875, -0.625, 0.8819), (0.1875, 0.625, 0.8819), (0.1875, 0.875, 0.8819), (0.1875, 0.125, 0.8819), (0.1875, 0.375, 0.8819), (0.1875, 0.3125, 0.8819), (0.1875, 0.0625, 0.8819), (0.1875, 0.8125, 0.8819), (0.1875, 0.5625, 0.8819), (0.1875, -0.6875, 0.8819), (0.1875, -0.9375, 0.8819), (0.1875, -0.1875, 0.8819), (0.1875, -0.4375, 0.8819), (0.1875, -0.3125, 0.8819), (0.1875, -0.0625, 0.8819), (0.1875, -0.8125, 0.8819), (0.1875, -0.5625, 0.8819), (0.1875, 0.6875, 0.8819), (0.1875, 0.9375, 0.8819), (0.1875, 0.1875, 0.8819), (0.1875, 0.4375, 0.8819), (0.1875, 1.0, 0.8819)], [], [(63, 97, 198, 164), (72, 1, 103, 173), (37, 19, 121, 139), (11, 46, 148, 113), (93, 63, 164, 194), (47, 29, 131, 149), (5, 40, 142, 107), (48, 30, 132, 150), (41, 23, 125, 143), (16, 52, 154, 118), (83, 88, 189, 184), (74, 100, 201, 175), (52, 34, 136, 154), (19, 55, 157, 121), (92, 77, 178, 193), (81, 90, 191, 182), (101, 85, 186, 202), (68, 8, 110, 169), (55, 11, 113, 157), (29, 68, 169, 131), (69, 2, 104, 170), (30, 69, 170, 132), (76, 96, 197, 177), (23, 60, 161, 125), (2, 37, 139, 104), (89, 64, 165, 190), (84, 87, 188, 185), (62, 16, 118, 163), (97, 81, 182, 198), (44, 26, 128, 146), (38, 20, 122, 140), (12, 47, 149, 114), (13, 48, 150, 115), (6, 41, 143, 108), (42, 24, 126, 144), (88, 75, 176, 189), (85, 86, 187, 186), (100, 84, 185, 201), (65, 5, 107, 166), (26, 65, 166, 128), (20, 56, 158, 122), (90, 76, 177, 191), (56, 12, 114, 158), (58, 95, 196, 159), (70, 3, 105, 171), (59, 13, 115, 160), (96, 80, 181, 197), (24, 61, 162, 126), (9, 44, 146, 111), (3, 38, 140, 105), (87, 58, 159, 188), (45, 27, 129, 147), (75, 98, 199, 176), (14, 50, 152, 116), (7, 42, 144, 109), (50, 32, 134, 152), (17, 53, 155, 119), (43, 25, 127, 145), (86, 74, 175, 187), (66, 6, 108, 167), (53, 9, 111, 155), (27, 66, 167, 129), (77, 94, 195, 178), (95, 79, 180, 196), (71, 4, 106, 172), (60, 14, 116, 161), (32, 71, 172, 134), (25, 62, 163, 127), (33, 72, 173, 135), (10, 45, 147, 112), (4, 39, 141, 106), (78, 93, 194, 179), (46, 28, 130, 148), (98, 82, 183, 199), (40, 22, 124, 142), (15, 51, 153, 117), (8, 43, 145, 110), (51, 33, 135, 153), (18, 54, 156, 120), (79, 92, 193, 180), (64, 101, 202, 165), (67, 7, 109, 168), (54, 10, 112, 156), (94, 78, 179, 195), (28, 67, 168, 130), (22, 59, 160, 124), (82, 89, 190, 183), (61, 15, 117, 162), (174, 73, 0, 102), (31, 70, 171, 133), (35, 17, 119, 137), (80, 91, 192, 181), (133, 151, 49, 31), (34, 73, 174, 136), (36, 138, 103, 1), (36, 18, 120, 138), (192, 91, 49, 151), (35, 137, 102, 0), (39, 21, 123, 141), (57, 99, 200, 203), (57, 203, 123, 21), (184, 200, 99, 83), (0, 73, 34, 52, 16, 62, 25, 43, 8, 68, 29, 47, 12, 56, 20, 38, 3, 70, 31, 49, 91, 80, 96, 76, 90, 81, 97, 63, 93, 78, 94, 77, 92, 79, 95, 58, 87, 84, 100, 74, 86, 85, 101, 64, 89, 82, 98, 75, 88, 83, 99, 57, 21, 39, 4, 71, 32, 50, 14, 60, 23, 41, 6, 66, 27, 45, 10, 54, 18, 36, 1, 72, 33, 51, 15, 61, 24, 42, 7, 67, 28, 46, 11, 55, 19, 37, 2, 69, 30, 48, 13, 59, 22, 40, 5, 65, 26, 44, 9, 53, 17, 35), (103, 102, 137, 119, 155, 111, 146, 128, 166, 107, 142, 124, 160, 115, 150, 132, 170, 104, 139, 121, 157, 113, 148, 130, 168, 109, 144, 126, 162, 117, 153, 135, 173)])
me_plane_001.polygons.foreach_set('use_smooth', [True] * 104)
me_plane_001.materials.append(mat_material)
me_plane_001.materials.append(mat_material_006)
me_plane_001.use_remesh_preserve_volume = False
me_plane_001.use_remesh_preserve_attributes = False
me_plane_001.use_mirror_vertex_groups = False
me_plane_001.update()
me_plane = bpy.data.meshes.new('Plane')
me_plane.from_pydata([(-1.0, -1.0, 0.0), (1.0, -1.0, 0.0), (-1.0, 1.0, 0.0), (1.0, 1.0, 0.0)], [], [(0, 1, 3, 2)])
me_plane.materials.append(mat_material_001)
me_plane.use_remesh_preserve_volume = False
me_plane.use_remesh_preserve_attributes = False
me_plane.use_mirror_vertex_groups = False
me_plane.update()
me_plane_002 = bpy.data.meshes.new('Plane.002')
me_plane_002.from_pydata([(-1.0, -1.0, 0.0), (1.0, -1.0, 0.0), (-1.0, 1.0, 0.0), (1.0, 1.0, 0.0)], [], [(0, 1, 3, 2)])
me_plane_002.materials.append(mat_material_002)
me_plane_002.use_remesh_preserve_volume = False
me_plane_002.use_remesh_preserve_attributes = False
me_plane_002.use_mirror_vertex_groups = False
me_plane_002.update()
me_plane_003 = bpy.data.meshes.new('Plane.003')
me_plane_003.from_pydata([(-1.0, -1.0, 0.0), (1.0, -1.0, 0.0), (-1.0, 1.0, 0.0), (1.0, 1.0, 0.0)], [], [(0, 1, 3, 2)])
me_plane_003.materials.append(mat_material_004)
me_plane_003.use_remesh_preserve_volume = False
me_plane_003.use_remesh_preserve_attributes = False
me_plane_003.use_mirror_vertex_groups = False
me_plane_003.update()
me_plane_004 = bpy.data.meshes.new('Plane.004')
me_plane_004.from_pydata([(-1.0, -1.0, 0.0), (1.0, -1.0, 0.0), (-1.0, 1.0, 0.0), (1.0, 1.0, 0.0)], [], [(0, 1, 3, 2)])
me_plane_004.materials.append(mat_material_005)
me_plane_004.use_remesh_preserve_volume = False
me_plane_004.use_remesh_preserve_attributes = False
me_plane_004.use_mirror_vertex_groups = False
me_plane_004.update()
me_plane_005 = bpy.data.meshes.new('Plane.005')
me_plane_005.from_pydata([(-1.0, -1.0, 0.0), (1.0, -1.0, 0.0), (-1.0, 1.0, 0.0), (1.0, 1.0, 0.0)], [], [(0, 1, 3, 2)])
me_plane_005.materials.append(mat_material_007)
me_plane_005.use_remesh_preserve_volume = False
me_plane_005.use_remesh_preserve_attributes = False
me_plane_005.use_mirror_vertex_groups = False
me_plane_005.update()
me_plane_006 = bpy.data.meshes.new('Plane.006')
me_plane_006.from_pydata([(-1.0, -1.0, 0.0), (1.0, -1.0, 0.0), (-1.0, 1.0, 0.0), (1.0, 1.0, 0.0)], [], [(0, 1, 3, 2)])
me_plane_006.materials.append(mat_material_008)
me_plane_006.use_remesh_preserve_volume = False
me_plane_006.use_remesh_preserve_attributes = False
me_plane_006.use_mirror_vertex_groups = False
me_plane_006.update()
me_plane_007 = bpy.data.meshes.new('Plane.007')
me_plane_007.from_pydata([(-1.0, -1.0, 0.0), (1.0, -1.0, 0.0), (-1.0, 1.0, 0.0), (1.0, 1.0, 0.0)], [], [(0, 1, 3, 2)])
me_plane_007.materials.append(mat_material_009)
me_plane_007.use_remesh_preserve_volume = False
me_plane_007.use_remesh_preserve_attributes = False
me_plane_007.use_mirror_vertex_groups = False
me_plane_007.update()
me_plane_008 = bpy.data.meshes.new('Plane.008')
me_plane_008.from_pydata([(-1.0, -1.0, 0.0), (1.0, -1.0, 0.0), (-1.0, 1.0, 0.0), (1.0, 1.0, 0.0)], [], [(0, 1, 3, 2)])
me_plane_008.materials.append(mat_material_010)
me_plane_008.use_remesh_preserve_volume = False
me_plane_008.use_remesh_preserve_attributes = False
me_plane_008.use_mirror_vertex_groups = False
me_plane_008.update()

# ---- objects
ob_camera = bpy.data.objects.new('Camera', cam_camera)
ob_sun = bpy.data.objects.new('Sun', light_sun)
ob_mesa = bpy.data.objects.new('mesa', me_cube)
ob_vidro = bpy.data.objects.new('Vidro', me_plane_001)
ob_edge = bpy.data.objects.new('Edge', me_plane)
ob_edge_001 = bpy.data.objects.new('Edge.001', me_plane_002)
ob_edge_002 = bpy.data.objects.new('Edge.002', me_plane_003)
ob_edge_003 = bpy.data.objects.new('Edge.003', me_plane_004)
ob_edge_004 = bpy.data.objects.new('Edge.004', me_plane_005)
ob_edge_005 = bpy.data.objects.new('Edge.005', me_plane_006)
ob_edge_006 = bpy.data.objects.new('Edge.006', me_plane_007)
ob_edge_007 = bpy.data.objects.new('Edge.007', me_plane_008)

# ---- transforms, parenting, visibility, modifiers, constraints
ob_camera.location = (-2.396, -7.094, 13.89)
ob_camera.rotation_euler = (1.011, 3.396e-07, -0.09659)
ob_camera.lineart.crease_threshold = 0.0
ob_sun.location = (-1.616, -0.49, 11.51)
ob_sun.lineart.crease_threshold = 0.0
ob_mesa.location = (-2.754, 0.0, 9.455)
ob_mesa.rotation_euler = (3.142, 0.0, 0.0)
ob_mesa.scale = (4.116, 4.116, 4.116)
ob_mesa.lineart.crease_threshold = 0.0
ob_vidro.location = (0.07478, -0.3916, 5.807)
ob_vidro.scale = (4.211, 4.211, 4.211)
ob_vidro.lineart.crease_threshold = 0.0
ob_edge.location = (-1.628, -4.595, 9.514)
ob_edge.scale = (2.507, 0.01173, 0.02004)
ob_edge.lineart.crease_threshold = 0.0
ob_edge_001.location = (-1.624, 3.806, 9.514)
ob_edge_001.scale = (2.5, 0.005867, 0.02004)
ob_edge_001.lineart.crease_threshold = 0.0
ob_edge_002.location = (-4.136, -0.3728, 9.52)
ob_edge_002.rotation_euler = (0.0, -0.0, 1.571)
ob_edge_002.scale = (4.232, 0.002906, 0.02004)
ob_edge_002.lineart.crease_threshold = 0.0
ob_edge_003.location = (0.8616, -0.3922, 9.52)
ob_edge_003.rotation_euler = (0.0, -0.0, 1.571)
ob_edge_003.scale = (4.213, 0.002906, 0.02004)
ob_edge_003.lineart.crease_threshold = 0.0
ob_edge_004.location = (0.8646, -0.3932, 5.807)
ob_edge_004.rotation_euler = (0.0, -0.0, 1.571)
ob_edge_004.scale = (4.211, 0.002906, 0.02004)
ob_edge_004.lineart.crease_threshold = 0.0
ob_edge_005.location = (-1.632, -4.595, 5.808)
ob_edge_005.scale = (2.509, 0.01173, 0.02004)
ob_edge_005.lineart.crease_threshold = 0.0
ob_edge_006.location = (-1.632, 3.818, 5.808)
ob_edge_006.scale = (2.495, 0.01173, 0.02004)
ob_edge_006.lineart.crease_threshold = 0.0
ob_edge_007.location = (-4.136, -0.3728, 5.808)
ob_edge_007.rotation_euler = (0.0, -0.0, 1.571)
ob_edge_007.scale = (4.216, 0.002906, 0.02004)
ob_edge_007.lineart.crease_threshold = 0.0

# ---- collection membership
col_collection_1.objects.link(ob_camera)
col_collection_1.objects.link(ob_sun)
col_collection_1.objects.link(ob_mesa)
col_collection_1.objects.link(ob_vidro)
col_collection_1.objects.link(ob_edge)
col_collection_1.objects.link(ob_edge_001)
col_collection_1.objects.link(ob_edge_002)
col_collection_1.objects.link(ob_edge_003)
col_collection_1.objects.link(ob_edge_004)
col_collection_1.objects.link(ob_edge_005)
col_collection_1.objects.link(ob_edge_006)
col_collection_1.objects.link(ob_edge_007)

# ---- scene / render settings (as saved in the file)
scene.camera = ob_camera
scene.frame_start = 1; scene.frame_end = 250; scene.frame_set(0)
scene.render.engine = 'BLENDER_EEVEE_NEXT'
scene.render.resolution_percentage = 50
scene.render.dither_intensity = 0.0
scene.render.use_simplify = True
scene.cycles.use_denoising = False
scene.cycles.samples = 10
scene.cycles.sampling_pattern = 'TABULATED_SOBOL'
scene.cycles.light_sampling_threshold = 0.0
scene.cycles.use_adaptive_sampling = False
scene.cycles.use_light_tree = False
scene.cycles.blur_glossy = 0.0
scene.cycles.pixel_filter_type = 'GAUSSIAN'
scene.cycles.sample_clamp_indirect = 0.0
scene.view_settings.view_transform = 'Standard'
bpy.context.view_layer.update()
